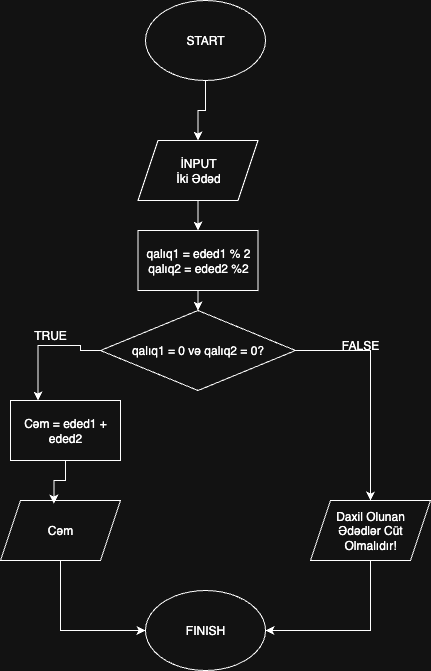

The diagram above was exported from draw.io. Its source (the exported page's mxGraphModel, read from the mxfile embedded in the PNG):
<mxGraphModel dx="878" dy="588" grid="1" gridSize="10" guides="1" tooltips="1" connect="1" arrows="1" fold="1" page="1" pageScale="1" pageWidth="850" pageHeight="1100" math="0" shadow="0">
  <root>
    <mxCell id="0" />
    <mxCell id="1" parent="0" />
    <mxCell id="fOz6Q70eeXv64F_BtPkT-41" style="edgeStyle=orthogonalEdgeStyle;rounded=0;orthogonalLoop=1;jettySize=auto;html=1;entryX=0.5;entryY=0;entryDx=0;entryDy=0;" parent="1" source="fOz6Q70eeXv64F_BtPkT-39" target="fOz6Q70eeXv64F_BtPkT-40" edge="1">
      <mxGeometry relative="1" as="geometry" />
    </mxCell>
    <mxCell id="fOz6Q70eeXv64F_BtPkT-39" value="START" style="ellipse;whiteSpace=wrap;html=1;" parent="1" vertex="1">
      <mxGeometry x="365" y="10" width="120" height="80" as="geometry" />
    </mxCell>
    <mxCell id="fOz6Q70eeXv64F_BtPkT-67" style="edgeStyle=orthogonalEdgeStyle;rounded=0;orthogonalLoop=1;jettySize=auto;html=1;entryX=0.5;entryY=0;entryDx=0;entryDy=0;" parent="1" source="fOz6Q70eeXv64F_BtPkT-40" target="fOz6Q70eeXv64F_BtPkT-64" edge="1">
      <mxGeometry relative="1" as="geometry" />
    </mxCell>
    <mxCell id="fOz6Q70eeXv64F_BtPkT-40" value="İNPUT&lt;div&gt;İki Ədəd&lt;/div&gt;" style="shape=parallelogram;perimeter=parallelogramPerimeter;whiteSpace=wrap;html=1;fixedSize=1;" parent="1" vertex="1">
      <mxGeometry x="357.5" y="150" width="120" height="60" as="geometry" />
    </mxCell>
    <mxCell id="fOz6Q70eeXv64F_BtPkT-48" style="edgeStyle=orthogonalEdgeStyle;rounded=0;orthogonalLoop=1;jettySize=auto;html=1;entryX=0.25;entryY=0;entryDx=0;entryDy=0;exitX=0;exitY=0.5;exitDx=0;exitDy=0;" parent="1" source="fOz6Q70eeXv64F_BtPkT-65" target="fOz6Q70eeXv64F_BtPkT-47" edge="1">
      <mxGeometry relative="1" as="geometry">
        <mxPoint x="289.13188405797086" y="355.0434782608696" as="sourcePoint" />
        <Array as="points">
          <mxPoint x="300" y="360" />
          <mxPoint x="300" y="355" />
          <mxPoint x="258" y="355" />
        </Array>
      </mxGeometry>
    </mxCell>
    <mxCell id="fOz6Q70eeXv64F_BtPkT-47" value="&lt;span style=&quot;background-color: transparent; color: light-dark(rgb(0, 0, 0), rgb(255, 255, 255));&quot;&gt;Cəm = eded1 + eded2&lt;/span&gt;" style="rounded=0;whiteSpace=wrap;html=1;" parent="1" vertex="1">
      <mxGeometry x="230" y="410" width="110" height="60" as="geometry" />
    </mxCell>
    <mxCell id="fOz6Q70eeXv64F_BtPkT-56" style="edgeStyle=orthogonalEdgeStyle;rounded=0;orthogonalLoop=1;jettySize=auto;html=1;entryX=0;entryY=0.5;entryDx=0;entryDy=0;" parent="1" source="fOz6Q70eeXv64F_BtPkT-49" target="fOz6Q70eeXv64F_BtPkT-54" edge="1">
      <mxGeometry relative="1" as="geometry">
        <Array as="points">
          <mxPoint x="280" y="640" />
        </Array>
      </mxGeometry>
    </mxCell>
    <mxCell id="fOz6Q70eeXv64F_BtPkT-49" value="Cəm" style="shape=parallelogram;perimeter=parallelogramPerimeter;whiteSpace=wrap;html=1;fixedSize=1;" parent="1" vertex="1">
      <mxGeometry x="220" y="510" width="120" height="60" as="geometry" />
    </mxCell>
    <mxCell id="fOz6Q70eeXv64F_BtPkT-50" style="edgeStyle=orthogonalEdgeStyle;rounded=0;orthogonalLoop=1;jettySize=auto;html=1;entryX=0.445;entryY=0.051;entryDx=0;entryDy=0;entryPerimeter=0;" parent="1" source="fOz6Q70eeXv64F_BtPkT-47" target="fOz6Q70eeXv64F_BtPkT-49" edge="1">
      <mxGeometry relative="1" as="geometry" />
    </mxCell>
    <mxCell id="fOz6Q70eeXv64F_BtPkT-59" style="edgeStyle=orthogonalEdgeStyle;rounded=0;orthogonalLoop=1;jettySize=auto;html=1;entryX=1;entryY=0.5;entryDx=0;entryDy=0;" parent="1" source="fOz6Q70eeXv64F_BtPkT-52" target="fOz6Q70eeXv64F_BtPkT-54" edge="1">
      <mxGeometry relative="1" as="geometry">
        <Array as="points">
          <mxPoint x="590" y="640" />
        </Array>
      </mxGeometry>
    </mxCell>
    <mxCell id="fOz6Q70eeXv64F_BtPkT-52" value="" style="shape=parallelogram;perimeter=parallelogramPerimeter;whiteSpace=wrap;html=1;fixedSize=1;" parent="1" vertex="1">
      <mxGeometry x="530" y="510" width="120" height="60" as="geometry" />
    </mxCell>
    <mxCell id="fOz6Q70eeXv64F_BtPkT-54" value="FINISH" style="ellipse;whiteSpace=wrap;html=1;" parent="1" vertex="1">
      <mxGeometry x="365" y="600" width="120" height="80" as="geometry" />
    </mxCell>
    <mxCell id="fOz6Q70eeXv64F_BtPkT-62" value="TRUE" style="text;html=1;align=center;verticalAlign=middle;whiteSpace=wrap;rounded=0;" parent="1" vertex="1">
      <mxGeometry x="240" y="330" width="60" height="30" as="geometry" />
    </mxCell>
    <mxCell id="fOz6Q70eeXv64F_BtPkT-63" value="FALSE" style="text;html=1;align=center;verticalAlign=middle;whiteSpace=wrap;rounded=0;" parent="1" vertex="1">
      <mxGeometry x="550" y="340" width="60" height="30" as="geometry" />
    </mxCell>
    <mxCell id="fOz6Q70eeXv64F_BtPkT-68" style="edgeStyle=orthogonalEdgeStyle;rounded=0;orthogonalLoop=1;jettySize=auto;html=1;" parent="1" source="fOz6Q70eeXv64F_BtPkT-64" target="fOz6Q70eeXv64F_BtPkT-65" edge="1">
      <mxGeometry relative="1" as="geometry" />
    </mxCell>
    <mxCell id="fOz6Q70eeXv64F_BtPkT-64" value="qalıq1 = eded1 % 2&lt;div&gt;qalıq2 = eded2 %2&lt;/div&gt;" style="rounded=0;whiteSpace=wrap;html=1;" parent="1" vertex="1">
      <mxGeometry x="357.5" y="240" width="120" height="60" as="geometry" />
    </mxCell>
    <mxCell id="fOz6Q70eeXv64F_BtPkT-66" style="edgeStyle=orthogonalEdgeStyle;rounded=0;orthogonalLoop=1;jettySize=auto;html=1;entryX=0.5;entryY=0;entryDx=0;entryDy=0;" parent="1" source="fOz6Q70eeXv64F_BtPkT-65" target="fOz6Q70eeXv64F_BtPkT-52" edge="1">
      <mxGeometry relative="1" as="geometry" />
    </mxCell>
    <mxCell id="fOz6Q70eeXv64F_BtPkT-65" value="qalıq1 = 0 və qalıq2 = 0?" style="rhombus;whiteSpace=wrap;html=1;" parent="1" vertex="1">
      <mxGeometry x="320" y="320" width="195" height="80" as="geometry" />
    </mxCell>
    <mxCell id="uECn4hZ1UFgjp4sKQOBn-1" value="Daxil Olunan Ədədlər Cüt Olmalıdır!" style="text;html=1;align=center;verticalAlign=middle;whiteSpace=wrap;rounded=0;" parent="1" vertex="1">
      <mxGeometry x="545" y="512.5" width="90" height="55" as="geometry" />
    </mxCell>
  </root>
</mxGraphModel>